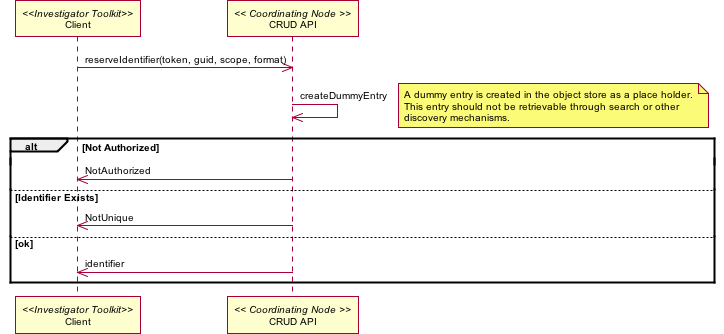

The diagram above was rendered by PlantUML. Its source (embedded in the PNG):
@startuml images/38_interaction.png
skinparam activityFontColor black
skinparam activityFontSize 10
skinparam activityFontName arial
skinparam activityArrowFontColor black
skinparam activityArrowFontSize 10
skinparam activityArrowFontName arial
skinparam classArrowFontColor black
skinparam classArrowFontSize 10
skinparam classArrowFontName arial
skinparam classAttributeFontColor black
skinparam classAttributeFontSize 10
skinparam classAttributeFontName arial
skinparam classFontColor black
skinparam classFontSize 10
skinparam classFontName arial
skinparam componentFontColor black
skinparam componentFontSize 10
skinparam componentFontName arial
skinparam componentArrowFontColor black
skinparam componentArrowFontSize 10
skinparam componentArrowFontName arial
skinparam noteFontColor black
skinparam noteFontSize 10
skinparam noteFontName arial
skinparam packageFontColor black
skinparam packageFontSize 10
skinparam packageFontName arial
skinparam sequenceActorFontColor black
skinparam sequenceActorFontSize 10
skinparam sequenceActorFontName arial
skinparam sequenceArrowFontColor black
skinparam sequenceArrowFontSize 10
skinparam sequenceArrowFontName arial
skinparam sequenceGroupingFontColor black
skinparam sequenceGroupingFontSize 10
skinparam sequenceGroupingFontName arial
skinparam sequenceGroupingHeaderFontColor black
skinparam sequenceGroupingHeaderFontSize 10
skinparam sequenceGroupingHeaderFontName arial
skinparam sequenceParticipantFontColor black
skinparam sequenceParticipantFontSize 10
skinparam sequenceParticipantFontName arial
skinparam sequenceTitleFontColor black
skinparam sequenceTitleFontSize 10
skinparam sequenceTitleFontName arial
skinparam titleFontColor black
skinparam titleFontSize 10
skinparam titleFontName arial
skinparam usecaseFontColor black
skinparam usecaseFontSize 10
skinparam usecaseFontName arial
skinparam usecaseActorFontColor black
skinparam usecaseActorFontSize 10
skinparam usecaseActorFontName arial
skinparam usecaseArrowFontColor black
skinparam usecaseArrowFontSize 10
skinparam usecaseArrowFontName arial
participant "Client" as itk <<Investigator Toolkit>>
participant "CRUD API" as c_crud << Coordinating Node >>
itk -> c_crud: reserveIdentifier(token, guid, scope, format)
c_crud -> c_crud: createDummyEntry
note right
A dummy entry is created in the object store as a place holder.
This entry should not be retrievable through search or other
discovery mechanisms.
end note
alt Not Authorized
c_crud -> itk: NotAuthorized
else Identifier Exists
c_crud -> itk: NotUnique
else ok
c_crud -> itk: identifier
end
@enduml